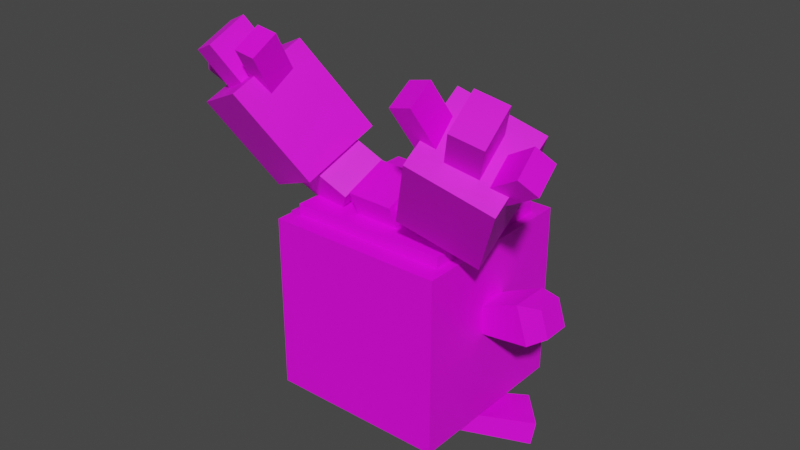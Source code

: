 # Source: chingling.blend  (saved by Blender 2.81.16; exported with 4.5.12 LTS)
import bpy
from mathutils import Matrix  # noqa: F401  (used for matrix-valued properties, if any)

bpy.ops.wm.read_factory_settings(use_empty=True)
scene = bpy.context.scene
scene.name = 'Scene'

# ---- collections
col_collection = bpy.data.collections.new('Collection'); scene.collection.children.link(col_collection)

# ---- images (referenced by path relative to the original .blend; pixels are not part of the script)
import os
ASSET_DIR = os.environ.get("B2B_ASSET_DIR", "")  # directory of the original .blend (textures are referenced by path, not embedded)
HERE = os.path.dirname(os.path.abspath(__file__))  # packed textures are extracted next to this script under _unpacked/

def load_image(name, relpath, width, height, colorspace="sRGB"):
    """Load a texture the original file referenced (path relative to the .blend, or extracted next to this script)."""
    p = next((c for c in (os.path.join(HERE, relpath), os.path.join(ASSET_DIR, relpath)) if relpath and os.path.exists(c)), "")
    if p:
        img = bpy.data.images.load(p, check_existing=True)
        img.name = name
    else:  # same state as the original file: an image datablock whose file is absent (Cycles renders it pink)
        img = bpy.data.images.new(name, width, height)
        img.source = "FILE"
        img.filepath = "//" + (relpath or name)
    img.colorspace_settings.name = colorspace
    return img
img_chingling_png = load_image('Chingling.png', 'Chingling.png', 1024, 1024, 'sRGB')

# ---- materials (node trees are filled in below, after node groups)
mat_chingling = bpy.data.materials.new('Chingling')
mat_chingling.use_transparent_shadow = False

# ---- material node trees
mat_chingling.use_nodes = True; mat_chingling.node_tree.nodes.clear()
_N = mat_chingling.node_tree.nodes; _L = mat_chingling.node_tree.links
n0 = _N.new('ShaderNodeOutputMaterial'); n0.name = 'Material Output'; n0.location = (300, 300)
n1 = _N.new('ShaderNodeBsdfPrincipled'); n1.name = 'Principled BSDF'; n1.location = (10, 300)
n1.distribution = 'GGX'
n1.subsurface_method = 'BURLEY'
n1.inputs[3].default_value = 1.45
n1.inputs[27].default_value = (0.0, 0.0, 0.0, 1.0)
n1.inputs[28].default_value = 1.0
n2 = _N.new('ShaderNodeTexImage'); n2.name = 'Image Texture'; n2.location = (-280, 280)
n2.image = img_chingling_png
n2.interpolation = 'Closest'
_L.new(n1.outputs[0], n0.inputs[0])
_L.new(n2.outputs[0], n1.inputs[0])
n0.is_active_output = True

# ---- world
world_world = bpy.data.worlds.new('World'); scene.world = world_world
world_world.use_nodes = True; world_world.node_tree.nodes.clear()
_N = world_world.node_tree.nodes; _L = world_world.node_tree.links
n0 = _N.new('ShaderNodeOutputWorld'); n0.name = 'World Output'; n0.location = (300, 300)
n1 = _N.new('ShaderNodeBackground'); n1.name = 'Background'; n1.location = (10, 300)
n1.inputs[0].default_value = (0.05088, 0.05088, 0.05088, 1.0)
_L.new(n1.outputs[0], n0.inputs[0])
n0.is_active_output = True
world_world.color = (0.05088, 0.05088, 0.05088)
world_world.use_sun_shadow = False
world_world.sun_shadow_jitter_overblur = 0.0

# ---- meshes
me_ribbon = bpy.data.meshes.new('Ribbon')
me_ribbon.from_pydata([(0.06155, -0.05809, -0.0245), (0.06354, -0.1245, 0.1207), (-0.06302, -0.05746, -0.02211), (-0.06104, -0.1239, 0.1231), (0.06302, 0.05746, 0.02211), (0.06501, -0.008946, 0.1673), (-0.06155, 0.05809, 0.0245), (-0.05957, -0.008323, 0.1697), (-0.2401, -0.1888, 0.3468), (-0.2222, -0.2588, 0.4573), (-0.2977, -0.1895, 0.3556), (-0.2798, -0.2595, 0.4662), (-0.2342, -0.1186, 0.3903), (-0.2164, -0.1886, 0.5008), (-0.2919, -0.1193, 0.3991), (-0.274, -0.1893, 0.5097), (-0.2891, -0.185, 0.3078), (-0.3773, -0.2497, 0.4559), (-0.3602, -0.1629, 0.2751), (-0.4484, -0.2276, 0.4232), (-0.2802, -0.08153, 0.3583), (-0.3684, -0.1462, 0.5064), (-0.3512, -0.05944, 0.3256), (-0.4395, -0.1241, 0.4737), (-0.3776, -0.1397, 0.3151), (-0.4929, -0.1601, 0.3788), (-0.4069, -0.1165, 0.2696), (-0.5222, -0.1368, 0.3333), (-0.3717, -0.06398, 0.3499), (-0.487, -0.08432, 0.4137), (-0.401, -0.04077, 0.3044), (-0.5163, -0.0611, 0.3682), (-0.09585, -0.01737, 0.1609), (-0.1189, 0.02491, 0.07139), (-0.01914, -0.01776, 0.1408), (-0.04216, 0.02451, 0.05122), (-0.1038, -0.09092, 0.1323), (-0.1268, -0.04865, 0.04279), (-0.02705, -0.09132, 0.1122), (-0.05006, -0.04904, 0.02261), (0.3839, -0.2139, 0.2964), (0.519, -0.1482, 0.3715), (0.4088, -0.1151, 0.3043), (0.4864, -0.1782, 0.4103), (0.3762, -0.145, 0.3431), (0.4407, -0.2828, 0.4211), (0.3644, -0.1973, 0.2769), (0.2907, -0.2859, 0.5906), (0.367, -0.3064, 0.446), (0.2907, -0.2209, 0.3019), (0.4309, -0.1862, 0.4835), (0.3546, -0.1007, 0.3394), (0.3572, -0.2098, 0.5085), (0.281, -0.1243, 0.3643), (0.2665, -0.2964, 0.4701), (0.399, -0.3004, 0.6041), (0.2958, -0.2356, 0.3566), (0.2098, -0.2947, 0.4563), (0.2392, -0.2339, 0.3429), (0.2596, -0.2229, 0.5076), (0.2889, -0.1621, 0.3942), (0.203, -0.2212, 0.4939), (0.2323, -0.1604, 0.3805), (0.4983, -0.275, 0.556), (-0.07489, -0.1232, 0.1068), (-0.2182, -0.1559, 0.1953), (-0.1476, -0.06255, 0.01217), (-0.2909, -0.09522, 0.1007), (-0.05656, -0.00562, 0.1681), (-0.1999, -0.03829, 0.2566), (-0.1293, 0.05504, 0.07347), (-0.2726, 0.02237, 0.162), (-0.1385, -0.1782, 0.1468), (-0.2798, -0.2746, 0.3646), (-0.3225, -0.1047, 0.06074), (-0.4638, -0.2011, 0.2785), (-0.1057, 0.01362, 0.2405), (-0.2469, -0.0827, 0.4583), (-0.2897, 0.08712, 0.1544), (-0.431, -0.009209, 0.3722), (0.4942, -0.2471, 0.3635), (0.4166, -0.184, 0.2576), (0.5268, -0.2171, 0.3248), (0.1196, -0.1023, 0.1184), (0.1492, -0.04487, 0.03993), (0.04388, -0.09216, 0.09696), (0.0735, -0.03477, 0.01846), (0.1142, -0.03966, 0.1668), (0.1438, 0.01773, 0.08834), (0.03851, -0.02955, 0.1454), (0.06813, 0.02784, 0.06687), (0.07993, -0.00417, 0.1766), (0.2157, -0.04959, 0.2711), (0.1617, 0.053, 0.08733), (0.2975, 0.00758, 0.1819), (0.083, -0.1181, 0.1064), (0.2188, -0.1635, 0.2009), (0.1648, -0.06095, 0.01715), (0.3005, -0.1064, 0.1117), (0.133, -0.004384, 0.2531), (0.2563, -0.1283, 0.4678), (0.3266, 0.04964, 0.174), (0.4499, -0.07429, 0.3887), (0.1351, -0.1852, 0.1349), (0.2584, -0.3091, 0.3496), (0.3288, -0.1312, 0.05574), (0.452, -0.2551, 0.2705)], [], [(0, 1, 3, 2), (2, 3, 7, 6), (6, 7, 5, 4), (4, 5, 1, 0), (2, 6, 4, 0), (7, 3, 1, 5), (8, 9, 11, 10), (10, 11, 15, 14), (14, 15, 13, 12), (12, 13, 9, 8), (10, 14, 12, 8), (15, 11, 9, 13), (16, 17, 19, 18), (18, 19, 23, 22), (22, 23, 21, 20), (20, 21, 17, 16), (18, 22, 20, 16), (23, 19, 17, 21), (24, 25, 27, 26), (26, 27, 31, 30), (30, 31, 29, 28), (28, 29, 25, 24), (26, 30, 28, 24), (31, 27, 25, 29), (33, 32, 34, 35), (32, 36, 38, 34), (39, 38, 36, 37), (37, 33, 35, 39), (35, 34, 38, 39), (37, 36, 32, 33), (42, 81, 40, 44), (42, 41, 82, 81), (44, 43, 41, 42), (40, 80, 43, 44), (82, 41, 43, 80), (81, 82, 80, 40), (51, 46, 49, 53), (51, 50, 45, 46), (53, 52, 50, 51), (49, 48, 52, 53), (45, 50, 52, 48), (46, 45, 48, 49), (60, 56, 58, 62), (60, 59, 54, 56), (62, 61, 59, 60), (58, 57, 61, 62), (54, 59, 61, 57), (56, 54, 57, 58), (64, 65, 67, 66), (66, 67, 71, 70), (70, 71, 69, 68), (68, 69, 65, 64), (66, 70, 68, 64), (71, 67, 65, 69), (72, 73, 75, 74), (74, 75, 79, 78), (78, 79, 77, 76), (76, 77, 73, 72), (74, 78, 76, 72), (79, 75, 73, 77), (84, 83, 85, 86), (83, 87, 89, 85), (90, 89, 87, 88), (88, 84, 86, 90), (86, 85, 89, 90), (88, 87, 83, 84), (91, 92, 94, 93), (93, 94, 98, 97), (97, 98, 96, 95), (95, 96, 92, 91), (93, 97, 95, 91), (98, 94, 92, 96), (99, 100, 102, 101), (101, 102, 106, 105), (105, 106, 104, 103), (103, 104, 100, 99), (101, 105, 103, 99), (106, 102, 100, 104)])
_uv = me_ribbon.uv_layers.new(name='UVMap')
_uv.uv.foreach_set('vector', [0.4648, 0.3126, 0.5228, 0.3126, 0.5228, 0.3706, 0.4648, 0.3706, 0.4648, 0.3706, 0.5228, 0.3706, 0.5228, 0.4287, 0.4648, 0.4287, 0.4648, 0.4287, 0.5228, 0.4287, 0.5228, 0.4867, 0.4648, 0.4867, 0.4648, 0.4867, 0.5228, 0.4867, 0.5228, 0.5448, 0.4648, 0.5448, 0.4067, 0.4287, 0.4648, 0.4287, 0.4648, 0.4867, 0.4067, 0.4867, 0.5228, 0.4287, 0.5809, 0.4287, 0.5809, 0.4867, 0.5228, 0.4867, 0.1626, 0.04322, 0.1987, 0.04322, 0.1987, 0.07939, 0.1626, 0.07939, 0.1626, 0.07939, 0.1987, 0.07939, 0.1987, 0.1156, 0.1626, 0.1156, 0.1626, 0.1156, 0.1987, 0.1156, 0.1987, 0.1517, 0.1626, 0.1517, 0.1626, 0.1517, 0.1987, 0.1517, 0.1987, 0.1879, 0.1626, 0.1879, 0.1264, 0.1156, 0.1626, 0.1156, 0.1626, 0.1517, 0.1264, 0.1517, 0.1987, 0.1156, 0.2349, 0.1156, 0.2349, 0.1517, 0.1987, 0.1517, 0.5044, 0.07128, 0.5266, 0.07128, 0.5266, 0.09342, 0.5044, 0.09342, 0.5044, 0.09342, 0.5266, 0.09342, 0.5266, 0.1156, 0.5044, 0.1156, 0.5044, 0.1156, 0.5266, 0.1156, 0.5266, 0.1377, 0.5044, 0.1377, 0.5044, 0.1377, 0.5266, 0.1377, 0.5266, 0.1598, 0.5044, 0.1598, 0.4823, 0.1156, 0.5044, 0.1156, 0.5044, 0.1377, 0.4823, 0.1377, 0.5266, 0.1156, 0.5487, 0.1156, 0.5487, 0.1377, 0.5266, 0.1377, 0.1626, 0.04322, 0.1987, 0.04322, 0.1987, 0.07939, 0.1626, 0.07939, 0.1626, 0.07939, 0.1987, 0.07939, 0.1987, 0.1156, 0.1626, 0.1156, 0.1626, 0.1156, 0.1987, 0.1156, 0.1987, 0.1517, 0.1626, 0.1517, 0.1626, 0.1517, 0.1987, 0.1517, 0.1987, 0.1879, 0.1626, 0.1879, 0.1264, 0.1156, 0.1626, 0.1156, 0.1626, 0.1517, 0.1264, 0.1517, 0.1987, 0.1156, 0.2349, 0.1156, 0.2349, 0.1517, 0.1987, 0.1517, 0.1559, 0.1187, 0.193, 0.1187, 0.193, 0.1557, 0.1559, 0.1557, 0.193, 0.1187, 0.23, 0.1187, 0.23, 0.1557, 0.193, 0.1557, 0.1559, 0.0446, 0.193, 0.0446, 0.193, 0.08162, 0.1559, 0.08162, 0.1189, 0.1187, 0.1559, 0.1187, 0.1559, 0.1557, 0.1189, 0.1557, 0.1559, 0.1557, 0.193, 0.1557, 0.193, 0.1927, 0.1559, 0.1927, 0.1559, 0.08162, 0.193, 0.08162, 0.193, 0.1187, 0.1559, 0.1187, 0.1264, 0.1156, 0.1626, 0.1156, 0.1626, 0.1517, 0.1264, 0.1517, 0.1626, 0.07939, 0.1987, 0.07939, 0.1987, 0.1156, 0.1626, 0.1156, 0.1626, 0.04322, 0.1987, 0.04322, 0.1987, 0.07939, 0.1626, 0.07939, 0.1626, 0.1517, 0.1987, 0.1517, 0.1987, 0.1879, 0.1626, 0.1879, 0.1987, 0.1156, 0.2349, 0.1156, 0.2349, 0.1517, 0.1987, 0.1517, 0.1626, 0.1156, 0.1987, 0.1156, 0.1987, 0.1517, 0.1626, 0.1517, 0.4823, 0.1156, 0.5044, 0.1156, 0.5044, 0.1377, 0.4823, 0.1377, 0.5044, 0.09342, 0.5266, 0.09342, 0.5266, 0.1156, 0.5044, 0.1156, 0.5044, 0.07128, 0.5266, 0.07128, 0.5266, 0.09342, 0.5044, 0.09342, 0.5044, 0.1377, 0.5266, 0.1377, 0.5266, 0.1598, 0.5044, 0.1598, 0.5266, 0.1156, 0.5487, 0.1156, 0.5487, 0.1377, 0.5266, 0.1377, 0.5044, 0.1156, 0.5266, 0.1156, 0.5266, 0.1377, 0.5044, 0.1377, 0.1264, 0.1156, 0.1626, 0.1156, 0.1626, 0.1517, 0.1264, 0.1517, 0.1626, 0.07939, 0.1987, 0.07939, 0.1987, 0.1156, 0.1626, 0.1156, 0.1626, 0.04322, 0.1987, 0.04322, 0.1987, 0.07939, 0.1626, 0.07939, 0.1626, 0.1517, 0.1987, 0.1517, 0.1987, 0.1879, 0.1626, 0.1879, 0.1987, 0.1156, 0.2349, 0.1156, 0.2349, 0.1517, 0.1987, 0.1517, 0.1626, 0.1156, 0.1987, 0.1156, 0.1987, 0.1517, 0.1626, 0.1517, 0.4934, 0.06431, 0.5252, 0.06431, 0.5252, 0.09613, 0.4934, 0.09613, 0.4934, 0.09613, 0.5252, 0.09613, 0.5252, 0.128, 0.4934, 0.128, 0.4934, 0.128, 0.5252, 0.128, 0.5252, 0.1598, 0.4934, 0.1598, 0.4934, 0.1598, 0.5252, 0.1598, 0.5252, 0.1916, 0.4934, 0.1916, 0.4616, 0.128, 0.4934, 0.128, 0.4934, 0.1598, 0.4616, 0.1598, 0.5252, 0.128, 0.557, 0.128, 0.557, 0.1598, 0.5252, 0.1598, 0.1879, 0.04836, 0.223, 0.04836, 0.223, 0.08351, 0.1879, 0.08351, 0.1879, 0.08351, 0.223, 0.08351, 0.223, 0.1187, 0.1879, 0.1187, 0.1879, 0.1187, 0.223, 0.1187, 0.223, 0.1538, 0.1879, 0.1538, 0.1879, 0.1538, 0.223, 0.1538, 0.223, 0.1889, 0.1879, 0.1889, 0.1527, 0.1187, 0.1879, 0.1187, 0.1879, 0.1538, 0.1527, 0.1538, 0.223, 0.1187, 0.2582, 0.1187, 0.2582, 0.1538, 0.223, 0.1538, 0.1822, 0.1094, 0.2163, 0.1094, 0.2163, 0.1435, 0.1822, 0.1435, 0.2163, 0.1094, 0.2505, 0.1094, 0.2505, 0.1435, 0.2163, 0.1435, 0.1822, 0.04109, 0.2163, 0.04109, 0.2163, 0.07522, 0.1822, 0.07522, 0.1481, 0.1094, 0.1822, 0.1094, 0.1822, 0.1435, 0.1481, 0.1435, 0.1822, 0.1435, 0.2163, 0.1435, 0.2163, 0.1776, 0.1822, 0.1776, 0.1822, 0.07522, 0.2163, 0.07522, 0.2163, 0.1094, 0.1822, 0.1094, 0.5127, 0.03599, 0.5493, 0.03599, 0.5493, 0.07267, 0.5127, 0.07267, 0.5127, 0.07267, 0.5493, 0.07267, 0.5493, 0.1094, 0.5127, 0.1094, 0.5127, 0.1094, 0.5493, 0.1094, 0.5493, 0.146, 0.5127, 0.146, 0.5127, 0.146, 0.5493, 0.146, 0.5493, 0.1827, 0.5127, 0.1827, 0.476, 0.1094, 0.5127, 0.1094, 0.5127, 0.146, 0.476, 0.146, 0.5493, 0.1094, 0.586, 0.1094, 0.586, 0.146, 0.5493, 0.146, 0.747, 0.05262, 0.78, 0.05262, 0.78, 0.08563, 0.747, 0.08563, 0.747, 0.08563, 0.78, 0.08563, 0.78, 0.1187, 0.747, 0.1187, 0.747, 0.1187, 0.78, 0.1187, 0.78, 0.1517, 0.747, 0.1517, 0.747, 0.1517, 0.78, 0.1517, 0.78, 0.1847, 0.747, 0.1847, 0.714, 0.1187, 0.747, 0.1187, 0.747, 0.1517, 0.714, 0.1517, 0.78, 0.1187, 0.8131, 0.1187, 0.8131, 0.1517, 0.78, 0.1517])
me_ribbon.materials.append(mat_chingling)
me_ribbon.use_remesh_fix_poles = True
me_ribbon.use_remesh_preserve_attributes = False
me_ribbon.use_mirror_vertex_groups = False
me_ribbon.update()
me_body = bpy.data.meshes.new('Body')
me_body.from_pydata([(0.2413, -0.2162, -0.2153), (0.2413, -0.2162, 0.2673), (-0.2413, -0.2162, -0.2153), (-0.2413, -0.2162, 0.2673), (0.2413, 0.2664, -0.2153), (0.2413, 0.2664, 0.2673), (-0.2413, 0.2664, -0.2153), (-0.2413, 0.2664, 0.2673), (0.2163, -0.1655, -0.2411), (0.2163, -0.1655, 0.2975), (-0.2163, -0.1655, -0.2411), (-0.2163, -0.1655, 0.2975), (0.2163, 0.2151, -0.2411), (0.2163, 0.2151, 0.2975), (-0.2163, 0.2151, -0.2411), (-0.2163, 0.2151, 0.2975)], [], [(0, 1, 3, 2), (2, 3, 7, 6), (6, 7, 5, 4), (4, 5, 1, 0), (2, 6, 4, 0), (7, 3, 1, 5), (8, 9, 11, 10), (10, 11, 15, 14), (14, 15, 13, 12), (12, 13, 9, 8), (10, 14, 12, 8), (15, 11, 9, 13)])
_uv = me_body.uv_layers.new(name='UVMap')
_uv.uv.foreach_set('vector', [0.3626, 0.2697, 0.6126, 0.2697, 0.6126, 0.5197, 0.3626, 0.5197, 0.9958, 0.4104, 0.9958, 0.8748, 0.6894, 0.8748, 0.6894, 0.4104, 0.7254, 0.3522, 0.7254, 0.9331, 0.1444, 0.9331, 0.1444, 0.3521, 0.1791, 0.387, 0.1789, 0.9108, -0.1495, 0.9168, -0.1493, 0.393, 0.3978, 0.2985, 0.6478, 0.2985, 0.6478, 0.5485, 0.3978, 0.5485, 0.6529, 0.2985, 0.9029, 0.2985, 0.9029, 0.5485, 0.6529, 0.5485, 0.4901, 0.4606, 0.5099, 0.4606, 0.5099, 0.4803, 0.4901, 0.4803, 0.4901, 0.4803, 0.5099, 0.4803, 0.5099, 0.5, 0.4901, 0.5, 0.4901, 0.5, 0.5099, 0.5, 0.5099, 0.5197, 0.4901, 0.5197, 0.4901, 0.5197, 0.5099, 0.5197, 0.5099, 0.5394, 0.4901, 0.5394, 0.4704, 0.5, 0.4901, 0.5, 0.4901, 0.5197, 0.4704, 0.5197, 0.5099, 0.5, 0.5296, 0.5, 0.5296, 0.5197, 0.5099, 0.5197])
me_body.materials.append(mat_chingling)
me_body.use_remesh_fix_poles = True
me_body.use_remesh_preserve_attributes = False
me_body.use_mirror_vertex_groups = False
me_body.update()
me_left_arm = bpy.data.meshes.new('Left Arm')
me_left_arm.from_pydata([(-0.01192, -0.03717, -0.0352), (0.01192, -0.03717, 0.0352), (-0.1585, -0.05357, -0.002873), (-0.1241, -0.05357, 0.0986), (-0.01192, 0.03717, -0.0352), (0.01192, 0.03717, 0.0352), (-0.1585, 0.05357, -0.002873), (-0.1241, 0.05357, 0.0986), (-0.1809, -0.03756, 0.1009), (-0.205, -0.03756, 0.02976), (-0.205, 0.03756, 0.02976), (-0.1809, 0.03756, 0.1009)], [], [(0, 1, 3, 2), (3, 7, 11, 8), (6, 7, 5, 4), (4, 5, 1, 0), (2, 6, 4, 0), (7, 3, 1, 5), (9, 8, 11, 10), (2, 3, 8, 9), (7, 6, 10, 11), (6, 2, 9, 10)])
_uv = me_left_arm.uv_layers.new(name='UVMap')
_uv.uv.foreach_set('vector', [0.4571, 0.3471, 0.5057, 0.3471, 0.5057, 0.3957, 0.4571, 0.3957, 0.5542, 0.4442, 0.5057, 0.4442, 0.5057, 0.4442, 0.5542, 0.4442, 0.4571, 0.4442, 0.5057, 0.4442, 0.5057, 0.4927, 0.4571, 0.4927, 0.4571, 0.4927, 0.5057, 0.4927, 0.5057, 0.5413, 0.4571, 0.5413, 0.4086, 0.4442, 0.4571, 0.4442, 0.4571, 0.4927, 0.4086, 0.4927, 0.5057, 0.4442, 0.5542, 0.4442, 0.5542, 0.4927, 0.5057, 0.4927, 0.4571, 0.3957, 0.5057, 0.3957, 0.5057, 0.4442, 0.4571, 0.4442, 0.4571, 0.3957, 0.5057, 0.3957, 0.5057, 0.3957, 0.4571, 0.3957, 0.5057, 0.4442, 0.4571, 0.4442, 0.4571, 0.4442, 0.5057, 0.4442, 0.4571, 0.4442, 0.4086, 0.4442, 0.4086, 0.4442, 0.4571, 0.4442])
me_left_arm.materials.append(mat_chingling)
me_left_arm.use_remesh_fix_poles = True
me_left_arm.use_remesh_preserve_attributes = False
me_left_arm.use_mirror_vertex_groups = False
me_left_arm.update()
me_right_arm = bpy.data.meshes.new('Right Arm')
me_right_arm.from_pydata([(-0.01117, -0.03717, 0.03545), (0.01117, -0.03717, -0.03545), (0.1262, -0.05357, 0.09594), (0.1584, -0.05357, -0.006231), (-0.01117, 0.03717, 0.03545), (0.01117, 0.03717, -0.03545), (0.1262, 0.05357, 0.09594), (0.1584, 0.05357, -0.006231), (0.2056, -0.03756, 0.02541), (0.183, -0.03756, 0.09706), (0.183, 0.03756, 0.09706), (0.2056, 0.03756, 0.02541)], [], [(0, 1, 3, 2), (3, 7, 11, 8), (6, 7, 5, 4), (4, 5, 1, 0), (2, 6, 4, 0), (7, 3, 1, 5), (9, 8, 11, 10), (2, 3, 8, 9), (7, 6, 10, 11), (6, 2, 9, 10)])
_uv = me_right_arm.uv_layers.new(name='UVMap')
_uv.uv.foreach_set('vector', [0.4765, 0.3533, 0.5235, 0.3533, 0.5235, 0.4003, 0.4765, 0.4003, 0.5705, 0.4473, 0.5235, 0.4473, 0.5235, 0.4473, 0.5705, 0.4473, 0.4765, 0.4473, 0.5235, 0.4473, 0.5235, 0.4943, 0.4765, 0.4943, 0.4765, 0.4943, 0.5235, 0.4943, 0.5235, 0.5412, 0.4765, 0.5412, 0.4295, 0.4473, 0.4765, 0.4473, 0.4765, 0.4943, 0.4295, 0.4943, 0.5235, 0.4473, 0.5705, 0.4473, 0.5705, 0.4943, 0.5235, 0.4943, 0.4765, 0.4003, 0.5235, 0.4003, 0.5235, 0.4473, 0.4765, 0.4473, 0.4765, 0.4003, 0.5235, 0.4003, 0.5235, 0.4003, 0.4765, 0.4003, 0.5235, 0.4473, 0.4765, 0.4473, 0.4765, 0.4473, 0.5235, 0.4473, 0.4765, 0.4473, 0.4295, 0.4473, 0.4295, 0.4473, 0.4765, 0.4473])
me_right_arm.materials.append(mat_chingling)
me_right_arm.use_remesh_fix_poles = True
me_right_arm.use_remesh_preserve_attributes = False
me_right_arm.use_mirror_vertex_groups = False
me_right_arm.update()
me_left_foot = bpy.data.meshes.new('Left Foot')
me_left_foot.from_pydata([(0.03913, 0.03252, -0.05151), (0.03444, 0.03955, -0.002374), (-0.02976, -0.04658, -0.04676), (-0.03444, -0.03955, 0.002374), (-0.1363, 0.2015, -0.09936), (-0.1422, 0.2105, -0.03673), (-0.2241, 0.1007, -0.09331), (-0.23, 0.1097, -0.03068)], [], [(0, 1, 3, 2), (2, 3, 7, 6), (6, 7, 5, 4), (4, 5, 1, 0), (2, 6, 4, 0), (7, 3, 1, 5)])
_uv = me_left_foot.uv_layers.new(name='UVMap')
_uv.uv.foreach_set('vector', [0.4789, 0.3412, 0.5211, 0.3412, 0.5211, 0.3834, 0.4789, 0.3834, 0.4789, 0.3834, 0.5211, 0.3834, 0.5211, 0.4256, 0.4789, 0.4256, 0.4789, 0.4256, 0.5211, 0.4256, 0.5211, 0.4678, 0.4789, 0.4678, 0.4789, 0.4678, 0.5211, 0.4678, 0.5211, 0.51, 0.4789, 0.51, 0.4367, 0.4256, 0.4789, 0.4256, 0.4789, 0.4678, 0.4367, 0.4678, 0.5211, 0.4256, 0.5633, 0.4256, 0.5633, 0.4678, 0.5211, 0.4678])
me_left_foot.materials.append(mat_chingling)
me_left_foot.use_remesh_fix_poles = True
me_left_foot.use_remesh_preserve_attributes = False
me_left_foot.use_mirror_vertex_groups = False
me_left_foot.update()
me_right_foot = bpy.data.meshes.new('Right Foot')
me_right_foot.from_pydata([(0.02931, -0.0468, -0.04681), (0.03497, -0.03909, 0.002116), (-0.04063, 0.03138, -0.05105), (-0.03497, 0.03909, -0.002116), (0.2207, 0.1022, -0.09941), (0.2279, 0.112, -0.03704), (0.1316, 0.2019, -0.1048), (0.1388, 0.2117, -0.04243)], [], [(0, 1, 3, 2), (2, 3, 7, 6), (6, 7, 5, 4), (4, 5, 1, 0), (2, 6, 4, 0), (7, 3, 1, 5)])
_uv = me_right_foot.uv_layers.new(name='UVMap')
_uv.uv.foreach_set('vector', [0.5073, 0.4177, 0.5237, 0.4177, 0.5237, 0.434, 0.5073, 0.434, 0.5073, 0.434, 0.5237, 0.434, 0.5237, 0.4504, 0.5073, 0.4504, 0.5073, 0.4504, 0.5237, 0.4504, 0.5237, 0.4668, 0.5073, 0.4668, 0.5073, 0.4668, 0.5237, 0.4668, 0.5237, 0.4831, 0.5073, 0.4831, 0.491, 0.4504, 0.5073, 0.4504, 0.5073, 0.4668, 0.491, 0.4668, 0.5237, 0.4504, 0.54, 0.4504, 0.54, 0.4668, 0.5237, 0.4668])
me_right_foot.materials.append(mat_chingling)
me_right_foot.use_remesh_fix_poles = True
me_right_foot.use_remesh_preserve_attributes = False
me_right_foot.use_mirror_vertex_groups = False
me_right_foot.update()

# ---- objects
ob_ribbon = bpy.data.objects.new('Ribbon', me_ribbon)
ob_body = bpy.data.objects.new('Body', me_body)
ob_left_arm = bpy.data.objects.new('Left Arm', me_left_arm)
ob_right_arm = bpy.data.objects.new('Right Arm', me_right_arm)
ob_left_foot = bpy.data.objects.new('Left Foot', me_left_foot)
ob_right_foot = bpy.data.objects.new('Right Foot', me_right_foot)

# ---- transforms, parenting, visibility, modifiers, constraints
ob_ribbon.parent = ob_body
ob_ribbon.matrix_parent_inverse = Matrix(((1.0, -0.0, 0.0, -0.0), (-0.0, 1.0, -0.0, 0.0), (0.0, -0.0, 1.0, -0.3077), (-0.0, 0.0, -0.0, 1.0)))
ob_ribbon.location = (-0.006419, -0.02126, 0.5496)
ob_ribbon.lineart.crease_threshold = 0.0
ob_body.location = (0.0, 0.0, 0.3077)
ob_body.lineart.crease_threshold = 0.0
ob_left_arm.parent = ob_body
ob_left_arm.matrix_parent_inverse = Matrix(((1.0, -0.0, 0.0, -0.0), (-0.0, 1.0, -0.0, 0.0), (0.0, -0.0, 1.0, -0.3077), (-0.0, 0.0, -0.0, 1.0)))
ob_left_arm.location = (-0.223, 0.0251, 0.3681)
ob_left_arm.lineart.crease_threshold = 0.0
ob_right_arm.parent = ob_body
ob_right_arm.matrix_parent_inverse = Matrix(((1.0, -0.0, 0.0, -0.0), (-0.0, 1.0, -0.0, 0.0), (0.0, -0.0, 1.0, -0.3077), (-0.0, 0.0, -0.0, 1.0)))
ob_right_arm.location = (0.2213, 0.0251, 0.3704)
ob_right_arm.lineart.crease_threshold = 0.0
ob_left_foot.parent = ob_body
ob_left_foot.matrix_parent_inverse = Matrix(((1.0, -0.0, 0.0, -0.0), (-0.0, 1.0, -0.0, 0.0), (0.0, -0.0, 1.0, -0.3077), (-0.0, 0.0, -0.0, 1.0)))
ob_left_foot.location = (-0.09746, -0.002109, 0.0737)
ob_left_foot.lineart.crease_threshold = 0.0
ob_right_foot.parent = ob_body
ob_right_foot.matrix_parent_inverse = Matrix(((1.0, -0.0, 0.0, -0.0), (-0.0, 1.0, -0.0, 0.0), (0.0, -0.0, 1.0, -0.3077), (-0.0, 0.0, -0.0, 1.0)))
ob_right_foot.location = (0.1094, -0.002625, 0.0766)
ob_right_foot.lineart.crease_threshold = 0.0

# ---- collection membership
col_collection.objects.link(ob_ribbon)
col_collection.objects.link(ob_body)
col_collection.objects.link(ob_left_arm)
col_collection.objects.link(ob_right_arm)
col_collection.objects.link(ob_left_foot)
col_collection.objects.link(ob_right_foot)

# ---- scene / render settings (as saved in the file)
scene.frame_start = 1; scene.frame_end = 250; scene.frame_set(1)
scene.render.engine = 'BLENDER_EEVEE_NEXT'
scene.cycles.use_denoising = False
scene.cycles.samples = 128
scene.cycles.sampling_pattern = 'TABULATED_SOBOL'
scene.cycles.use_adaptive_sampling = False
scene.cycles.use_light_tree = False
scene.view_settings.view_transform = 'Filmic'
bpy.context.view_layer.update()

# ---- added for rendering (the .blend has no active camera and no usable light): camera, sun
cam_auto = bpy.data.cameras.new('AutoCamera')
cam_auto.lens = 50.0
cam_auto.sensor_width = 36.0
cam_auto.clip_end = 1000.0
ob_auto_camera = bpy.data.objects.new('AutoCamera', cam_auto)
scene.collection.objects.link(ob_auto_camera)
ob_auto_camera.location = (1.55883, -1.90751, 1.81312)
ob_auto_camera.rotation_euler = (1.09748, -7.21219e-08, 0.694738)
scene.camera = ob_auto_camera
light_auto_sun = bpy.data.lights.new('AutoSun', 'SUN')
light_auto_sun.energy = 3.0
light_auto_sun.angle = 0.0523599
ob_auto_sun = bpy.data.objects.new('AutoSun', light_auto_sun)
scene.collection.objects.link(ob_auto_sun)
ob_auto_sun.rotation_euler = (0.872665, 0.174533, 0.523599)
bpy.context.view_layer.update()
